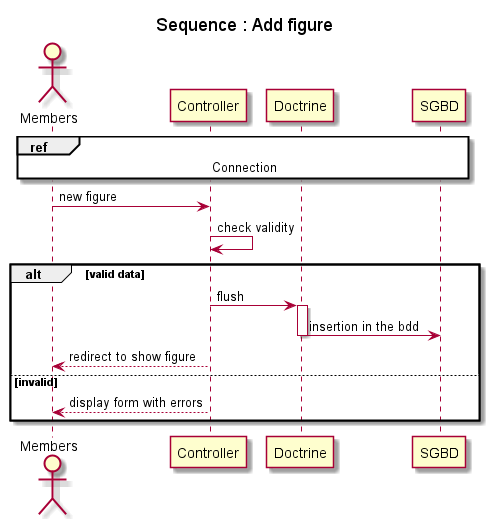

The diagram above was rendered by PlantUML. Its source (embedded in the PNG):
@startuml

title Sequence : Add figure

actor Members as U
participant Controller as C
participant Doctrine as D
participant SGBD as BDD
ref over U,C,D,BDD : Connection

U->C:  new figure
C->C: check validity
alt valid data
    C->D: flush
    activate D
    D->BDD: insertion in the bdd
    deactivate D
    C-->U: redirect to show figure
else invalid
  C-->U: display form with errors
end

@enduml